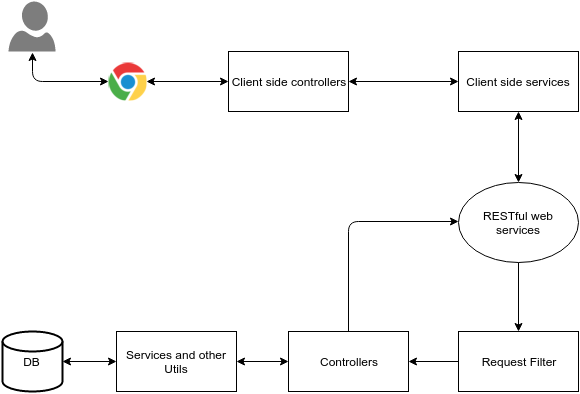

The diagram above was exported from draw.io. Its source (the exported page's mxGraphModel, read from the mxfile embedded in the PNG):
<mxGraphModel dx="880" dy="508" grid="1" gridSize="10" guides="1" tooltips="1" connect="1" arrows="1" fold="1" page="1" pageScale="1" pageWidth="850" pageHeight="1100" background="#ffffff" math="0" shadow="0">
  <root>
    <mxCell id="0" />
    <mxCell id="1" parent="0" />
    <mxCell id="3" value="" style="shape=image;html=1;verticalAlign=top;verticalLabelPosition=bottom;labelBackgroundColor=#ffffff;imageAspect=0;aspect=fixed;image=https://cdn1.iconfinder.com/data/icons/logotypes/32/chrome-128.png" vertex="1" parent="1">
      <mxGeometry x="120" y="80" width="38" height="38" as="geometry" />
    </mxCell>
    <mxCell id="8" value="" style="shadow=0;dashed=0;html=1;strokeColor=none;shape=mxgraph.azure.user;fillColor=#7D7D7D;" vertex="1" parent="1">
      <mxGeometry x="20" y="19" width="47" height="50" as="geometry" />
    </mxCell>
    <mxCell id="10" value="Client side controllers" style="whiteSpace=wrap;html=1;" vertex="1" parent="1">
      <mxGeometry x="240" y="69" width="120" height="60" as="geometry" />
    </mxCell>
    <mxCell id="11" value="Client side services" style="whiteSpace=wrap;html=1;" vertex="1" parent="1">
      <mxGeometry x="470" y="69" width="120" height="60" as="geometry" />
    </mxCell>
    <mxCell id="17" value="Request Filter" style="whiteSpace=wrap;html=1;" vertex="1" parent="1">
      <mxGeometry x="470" y="349" width="120" height="60" as="geometry" />
    </mxCell>
    <mxCell id="19" value="Controllers" style="whiteSpace=wrap;html=1;" vertex="1" parent="1">
      <mxGeometry x="300" y="349" width="120" height="60" as="geometry" />
    </mxCell>
    <mxCell id="24" value="Services and other Utils" style="whiteSpace=wrap;html=1;" vertex="1" parent="1">
      <mxGeometry x="128" y="349" width="120" height="60" as="geometry" />
    </mxCell>
    <mxCell id="23" value="DB" style="strokeWidth=2;html=1;shape=mxgraph.flowchart.database;whiteSpace=wrap;" vertex="1" parent="1">
      <mxGeometry x="14" y="349" width="60" height="60" as="geometry" />
    </mxCell>
    <mxCell id="34" value="" style="endArrow=classic;startArrow=classic;html=1;exitX=1;exitY=0.5;exitPerimeter=0;entryX=0;entryY=0.5;" edge="1" parent="1" source="23" target="24">
      <mxGeometry width="50" height="50" relative="1" as="geometry">
        <mxPoint x="70" y="410" as="sourcePoint" />
        <mxPoint x="100" y="400" as="targetPoint" />
      </mxGeometry>
    </mxCell>
    <mxCell id="35" value="" style="endArrow=classic;startArrow=classic;html=1;exitX=1;exitY=0.5;entryX=0;entryY=0.5;" edge="1" parent="1" source="24" target="19">
      <mxGeometry width="50" height="50" relative="1" as="geometry">
        <mxPoint x="250" y="410" as="sourcePoint" />
        <mxPoint x="300" y="360" as="targetPoint" />
      </mxGeometry>
    </mxCell>
    <mxCell id="39" value="" style="endArrow=classic;startArrow=classic;html=1;entryX=0;entryY=0.5;exitX=1;exitY=0.5;" edge="1" parent="1" source="10" target="11">
      <mxGeometry width="50" height="50" relative="1" as="geometry">
        <mxPoint x="390" y="140" as="sourcePoint" />
        <mxPoint x="440" y="90" as="targetPoint" />
      </mxGeometry>
    </mxCell>
    <mxCell id="40" value="" style="endArrow=classic;startArrow=classic;html=1;entryX=0;entryY=0.5;exitX=1;exitY=0.5;" edge="1" parent="1" source="3" target="10">
      <mxGeometry width="50" height="50" relative="1" as="geometry">
        <mxPoint x="190" y="190" as="sourcePoint" />
        <mxPoint x="240" y="140" as="targetPoint" />
      </mxGeometry>
    </mxCell>
    <mxCell id="41" value="" style="endArrow=classic;startArrow=classic;html=1;entryX=0;entryY=0.5;exitX=0.5;exitY=1.02;exitPerimeter=0;" edge="1" parent="1" source="8" target="3">
      <mxGeometry width="50" height="50" relative="1" as="geometry">
        <mxPoint x="70" y="70" as="sourcePoint" />
        <mxPoint x="180" y="30" as="targetPoint" />
        <Array as="points">
          <mxPoint x="44" y="99" />
        </Array>
      </mxGeometry>
    </mxCell>
    <mxCell id="42" value="" style="endArrow=classic;html=1;entryX=0.5;entryY=0;exitX=0.5;exitY=1;" edge="1" parent="1" target="17">
      <mxGeometry width="50" height="50" relative="1" as="geometry">
        <mxPoint x="530" y="269" as="sourcePoint" />
        <mxPoint x="500" y="280" as="targetPoint" />
      </mxGeometry>
    </mxCell>
    <mxCell id="43" value="" style="endArrow=classic;html=1;exitX=0;exitY=0.5;entryX=1;entryY=0.5;" edge="1" parent="1" source="17" target="19">
      <mxGeometry width="50" height="50" relative="1" as="geometry">
        <mxPoint x="430" y="400" as="sourcePoint" />
        <mxPoint x="430" y="390" as="targetPoint" />
      </mxGeometry>
    </mxCell>
    <mxCell id="45" value="" style="endArrow=classic;html=1;exitX=0.5;exitY=0;entryX=0;entryY=0.5;" edge="1" parent="1" source="19">
      <mxGeometry width="50" height="50" relative="1" as="geometry">
        <mxPoint x="350" y="330" as="sourcePoint" />
        <mxPoint x="470" y="239" as="targetPoint" />
        <Array as="points">
          <mxPoint x="360" y="239" />
        </Array>
      </mxGeometry>
    </mxCell>
    <mxCell id="46" value="&lt;span&gt;RESTful web services&lt;/span&gt;" style="ellipse;whiteSpace=wrap;html=1;" vertex="1" parent="1">
      <mxGeometry x="470" y="200" width="120" height="80" as="geometry" />
    </mxCell>
    <mxCell id="47" value="" style="endArrow=classic;startArrow=classic;html=1;entryX=0.5;entryY=1;exitX=0.5;exitY=0;" edge="1" parent="1" source="46" target="11">
      <mxGeometry width="50" height="50" relative="1" as="geometry">
        <mxPoint x="510" y="190" as="sourcePoint" />
        <mxPoint x="560" y="140" as="targetPoint" />
      </mxGeometry>
    </mxCell>
  </root>
</mxGraphModel>